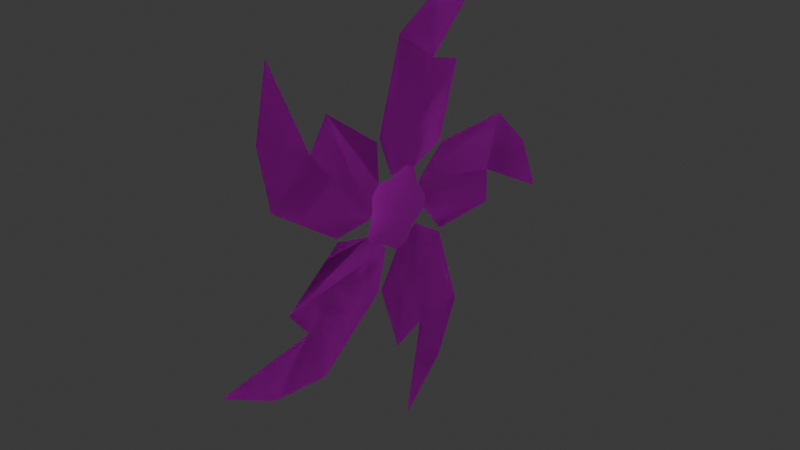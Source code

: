 # Source: FumaShuriken_VI.blend  (saved by Blender 4.4.32; exported with 4.5.12 LTS)
import bpy
from mathutils import Matrix  # noqa: F401  (used for matrix-valued properties, if any)

bpy.ops.wm.read_factory_settings(use_empty=True)
scene = bpy.context.scene
scene.name = 'Scene'

# ---- images (referenced by path relative to the original .blend; pixels are not part of the script)
import os
ASSET_DIR = os.environ.get("B2B_ASSET_DIR", "")  # directory of the original .blend (textures are referenced by path, not embedded)
HERE = os.path.dirname(os.path.abspath(__file__))  # packed textures are extracted next to this script under _unpacked/

def load_image(name, relpath, width, height, colorspace="sRGB"):
    """Load a texture the original file referenced (path relative to the .blend, or extracted next to this script)."""
    p = next((c for c in (os.path.join(HERE, relpath), os.path.join(ASSET_DIR, relpath)) if relpath and os.path.exists(c)), "")
    if p:
        img = bpy.data.images.load(p, check_existing=True)
        img.name = name
    else:  # same state as the original file: an image datablock whose file is absent (Cycles renders it pink)
        img = bpy.data.images.new(name, width, height)
        img.source = "FILE"
        img.filepath = "//" + (relpath or name)
    img.colorspace_settings.name = colorspace
    return img
img_fumashuriken_vi_png = load_image('FumaShuriken_VI.png', 'FumaShuriken_VI.png', 1024, 1024, 'sRGB')
img_fumashuriken_vi_png_001 = load_image('FumaShuriken_VI.png.001', 'FumaShuriken_VI.png', 1024, 1024, 'Non-Color')

# ---- materials (node trees are filled in below, after node groups)
mat_sm_0 = bpy.data.materials.new('sm_0')
mat_sm_0.use_transparency_overlap = False
mat_sm_0.show_transparent_back = False
mat_sm_0.roughness = 0.5528
mat_sm_0.specular_intensity = 1.0
mat_sm_0.metallic = 1.0

# ---- material node trees
mat_sm_0.use_nodes = True; mat_sm_0.node_tree.nodes.clear()
_N = mat_sm_0.node_tree.nodes; _L = mat_sm_0.node_tree.links
n0 = _N.new('ShaderNodeBsdfPrincipled'); n0.name = 'Principled BSDF'; n0.location = (10, 300)
n0.inputs[1].default_value = 1.0
n0.inputs[2].default_value = 0.5528
n0.inputs[13].default_value = 1.0
n0.inputs[27].default_value = (0.0, 0.0, 0.0, 1.0)
n0.inputs[28].default_value = 1.0
n1 = _N.new('ShaderNodeOutputMaterial'); n1.name = 'Material Output'; n1.location = (300, 300)
n2 = _N.new('ShaderNodeNormalMap'); n2.name = 'Normal Map'; n2.location = (-300, -300)
n2.label = 'Normal/Map'
n3 = _N.new('ShaderNodeTexImage'); n3.name = 'Image Texture'; n3.location = (-300, 600)
n3.image = img_fumashuriken_vi_png
n4 = _N.new('ShaderNodeTexImage'); n4.name = 'Image Texture.001'; n4.location = (-300, 0)
n4.image = img_fumashuriken_vi_png_001
_L.new(n0.outputs[0], n1.inputs[0])
_L.new(n2.outputs[0], n0.inputs[5])
_L.new(n3.outputs[0], n0.inputs[0])
_L.new(n4.outputs[1], n0.inputs[4])
n1.is_active_output = True

# ---- world
world_world = bpy.data.worlds.new('World'); scene.world = world_world
world_world.use_nodes = True; world_world.node_tree.nodes.clear()
_N = world_world.node_tree.nodes; _L = world_world.node_tree.links
n0 = _N.new('ShaderNodeOutputWorld'); n0.name = 'World Output'; n0.location = (300, 300)
n1 = _N.new('ShaderNodeBackground'); n1.name = 'Background'; n1.location = (10, 300)
n1.inputs[0].default_value = (0.05088, 0.05088, 0.05088, 1.0)
_L.new(n1.outputs[0], n0.inputs[0])
n0.is_active_output = True
world_world.color = (0.05088, 0.05088, 0.05088)
world_world.sun_shadow_jitter_overblur = 0.0

# ---- meshes
me_sm_0_mesh0000 = bpy.data.meshes.new('sm_0_mesh0000')
me_sm_0_mesh0000.from_pydata([(0.0001907, 0.001585, -3.941), (1.457, 0.001585, -2.861), (9.537e-07, -1.21, -0.003779), (-1.273, 0.002237, -3.747), (-2.27, 0.001585, -2.27), (1.457, 0.001585, -2.861), (0.0001907, 0.001585, -3.941), (9.537e-07, 1.207, -0.003777), (-1.273, 0.002237, -3.747), (-2.27, 0.001585, -2.27), (3.748, 0.001585, -1.218), (3.171, 0.001585, 0.5017), (3.17, 0.002237, -2.368), (3.171, 0.001585, 0.5017), (3.748, 0.001585, -1.218), (3.17, 0.002237, -2.368), (2.316, 0.001585, 3.189), (0.5028, 0.001585, 3.171), (3.232, 0.002237, 2.283), (0.5028, 0.001585, 3.171), (2.316, 0.001585, 3.189), (3.232, 0.002237, 2.283), (-3.748, 0.001585, -1.218), (-3.956, 0.002237, 0.05255), (-2.86, 0.001585, 1.458), (-3.748, 0.001585, -1.218), (-3.956, 0.002237, 0.05255), (-2.86, 0.001585, 1.458), (-2.317, 0.001585, 3.188), (-1.173, 0.002237, 3.779), (-2.317, 0.001585, 3.188), (-1.173, 0.002237, 3.779), (1.711, 0.003458, -2.979), (-1.273, 0.002843, -3.747), (-4.22, 0.003452, -13.41), (-4.22, 0.003466, -6.115), (4.411, 0.003463, -14.86), (4.337, 0.003466, -6.219), (0.3251, 0.005022, -19.19), (-0.8347, 0.003456, -13.28), (-5.519, 0.007296, -21.76), (4.411, 0.003463, -14.86), (-0.8347, 0.003456, -13.28), (-1.273, 0.002843, -3.747), (1.711, 0.003458, -2.979), (-4.22, 0.003452, -13.41), (-4.22, 0.003466, -6.115), (4.411, 0.003463, -14.86), (4.337, 0.003466, -6.219), (-0.8347, 0.003456, -13.28), (0.3251, 0.005022, -19.19), (-5.519, 0.007296, -21.76), (4.411, 0.003463, -14.86), (-0.8347, 0.003456, -13.28), (-14.06, -0.006557, -0.1302), (-2.305, -0.006563, -2.547), (-3.956, -0.005948, 0.05255), (-7.12, -0.00657, 2.123), (-4.575, -0.00657, -6.046), (-12.77, -0.006569, -8.788), (-22.4, -0.0104, -1.475), (-18.15, -0.008128, -6.241), (-12.89, -0.006562, -3.311), (-12.77, -0.006569, -8.788), (-12.89, -0.006562, -3.311), (-14.06, -0.006557, -0.1302), (-3.956, -0.005948, 0.05255), (-2.305, -0.006563, -2.547), (-7.12, -0.00657, 2.123), (-4.575, -0.00657, -6.046), (-12.77, -0.006569, -8.788), (-22.4, -0.0104, -1.475), (-12.89, -0.006562, -3.311), (-18.15, -0.008128, -6.241), (-12.77, -0.006569, -8.788), (-12.89, -0.006562, -3.311), (-3.135, 0.003458, 1.405), (-1.173, 0.002843, 3.779), (-4.467, 0.003452, 13.33), (-0.1808, 0.003466, 7.428), (-12.3, 0.003463, 9.431), (-7.164, 0.003466, 2.482), (-11.55, 0.005022, 15.34), (-7.133, 0.003456, 11.24), (-8.325, 0.007296, 20.85), (-12.3, 0.003463, 9.431), (-7.133, 0.003456, 11.24), (-1.173, 0.002843, 3.779), (-3.135, 0.003458, 1.405), (-4.467, 0.003452, 13.33), (-0.1808, 0.003466, 7.428), (-12.3, 0.003463, 9.431), (-7.164, 0.003466, 2.482), (-7.133, 0.003456, 11.24), (-11.55, 0.005022, 15.34), (-8.325, 0.007296, 20.85), (-12.3, 0.003463, 9.431), (-7.133, 0.003456, 11.24), (11.29, -0.006557, 8.367), (0.3674, -0.006563, 3.416), (3.232, -0.005948, 2.283), (7.008, -0.00657, 2.467), (0.1472, -0.00657, 7.58), (5.167, -0.006569, 14.62), (17.25, -0.0104, 14.36), (11.02, -0.008128, 15.72), (8.483, -0.006562, 10.26), (5.167, -0.006569, 14.62), (8.483, -0.006562, 10.26), (11.29, -0.006557, 8.367), (3.232, -0.005948, 2.283), (0.3674, -0.006563, 3.416), (7.008, -0.00657, 2.467), (0.1472, -0.00657, 7.58), (5.167, -0.006569, 14.62), (17.25, -0.0104, 14.36), (8.483, -0.006562, 10.26), (11.02, -0.008128, 15.72), (5.167, -0.006569, 14.62), (8.483, -0.006562, 10.26), (3.362, 0.003458, 0.7062), (3.17, 0.002843, -2.368), (11.45, 0.003452, -8.156), (4.512, 0.003466, -5.903), (15.5, 0.003463, -0.3976), (7.255, 0.003466, 2.203), (18.36, 0.005022, -5.622), (12.38, 0.003456, -4.899), (18.99, 0.007296, -11.97), (15.5, 0.003463, -0.3976), (12.38, 0.003456, -4.899), (3.17, 0.002843, -2.368), (3.362, 0.003458, 0.7062), (11.45, 0.003452, -8.156), (4.512, 0.003466, -5.903), (15.5, 0.003463, -0.3976), (7.255, 0.003466, 2.203), (12.38, 0.003456, -4.899), (18.36, 0.005022, -5.622), (18.99, 0.007296, -11.97), (15.5, 0.003463, -0.3976), (12.38, 0.003456, -4.899)], [], [(138, 137, 140), (139, 137, 138), (136, 135, 132), (132, 135, 141), (141, 133, 132), (133, 131, 132), (133, 134, 131), (126, 129, 127), (128, 126, 127), (125, 120, 124), (120, 130, 124), (130, 120, 122), (122, 120, 121), (122, 121, 123), (118, 117, 116), (117, 115, 116), (111, 113, 114), (119, 111, 114), (111, 119, 109), (111, 109, 110), (110, 109, 112), (106, 105, 107), (106, 104, 105), (103, 102, 99), (103, 99, 108), (98, 108, 99), (100, 98, 99), (101, 98, 100), (94, 93, 96), (95, 93, 94), (92, 91, 88), (88, 91, 97), (97, 89, 88), (89, 87, 88), (89, 90, 87), (82, 85, 83), (84, 82, 83), (81, 76, 80), (76, 86, 80), (86, 76, 78), (78, 76, 77), (78, 77, 79), (74, 73, 72), (73, 71, 72), (67, 69, 70), (75, 67, 70), (67, 75, 65), (67, 65, 66), (66, 65, 68), (62, 61, 63), (62, 60, 61), (59, 58, 55), (59, 55, 64), (54, 64, 55), (56, 54, 55), (57, 54, 56), (50, 49, 52), (51, 49, 50), (48, 47, 44), (44, 47, 53), (53, 45, 44), (45, 43, 44), (45, 46, 43), (38, 41, 39), (40, 38, 39), (37, 32, 36), (32, 42, 36), (42, 32, 34), (34, 32, 33), (34, 33, 35), (7, 31, 19), (7, 19, 20), (7, 20, 21), (7, 21, 13), (7, 13, 14), (7, 14, 15), (7, 15, 5), (7, 5, 6), (7, 6, 8), (7, 8, 9), (7, 9, 25), (7, 25, 26), (7, 26, 27), (7, 27, 30), (7, 30, 31), (2, 17, 29), (2, 29, 28), (2, 28, 24), (2, 24, 23), (2, 23, 22), (2, 22, 4), (2, 4, 3), (2, 3, 0), (2, 0, 1), (2, 1, 12), (12, 10, 2), (2, 10, 11), (2, 11, 18), (2, 18, 16), (2, 16, 17)])
me_sm_0_mesh0000.polygons.foreach_set('use_smooth', [True] * 100)
_uv = me_sm_0_mesh0000.uv_layers.new(name='DiffuseUV')
_uv.uv.foreach_set('vector', [0.3545, 0.6407, 0.02814, 0.6233, 0.1713, 0.3654, 0.4126, 0.988, 0.02814, 0.6233, 0.3545, 0.6407, 0.9709, 0.5155, 0.9717, 0.9942, 0.8287, 0.3338, 0.8287, 0.3338, 0.9717, 0.9942, 0.6909, 0.9033, 0.6909, 0.9033, 0.4962, 0.906, 0.8287, 0.3338, 0.4962, 0.906, 0.6664, 0.3784, 0.8287, 0.3338, 0.4962, 0.906, 0.5012, 0.5039, 0.6664, 0.3784, 0.3545, 0.6407, 0.1713, 0.3654, 0.02814, 0.6233, 0.4126, 0.988, 0.3545, 0.6407, 0.02814, 0.6233, 0.9709, 0.5155, 0.8287, 0.3338, 0.9717, 0.9942, 0.8287, 0.3338, 0.6909, 0.9033, 0.9717, 0.9942, 0.6909, 0.9033, 0.8287, 0.3338, 0.4962, 0.906, 0.4962, 0.906, 0.8287, 0.3338, 0.6664, 0.3784, 0.4962, 0.906, 0.6664, 0.3784, 0.5012, 0.5039, 0.1713, 0.3654, 0.3545, 0.6407, 0.02814, 0.6233, 0.3545, 0.6407, 0.4126, 0.988, 0.02814, 0.6233, 0.8287, 0.3338, 0.9709, 0.5155, 0.9717, 0.9942, 0.6909, 0.9033, 0.8287, 0.3338, 0.9717, 0.9942, 0.8287, 0.3338, 0.6909, 0.9033, 0.4962, 0.906, 0.8287, 0.3338, 0.4962, 0.906, 0.6664, 0.3784, 0.6664, 0.3784, 0.4962, 0.906, 0.5012, 0.5039, 0.02814, 0.6233, 0.3545, 0.6407, 0.1713, 0.3654, 0.02814, 0.6233, 0.4126, 0.988, 0.3545, 0.6407, 0.9717, 0.9942, 0.9709, 0.5155, 0.8287, 0.3338, 0.9717, 0.9942, 0.8287, 0.3338, 0.6909, 0.9033, 0.4962, 0.906, 0.6909, 0.9033, 0.8287, 0.3338, 0.6664, 0.3784, 0.4962, 0.906, 0.8287, 0.3338, 0.5012, 0.5039, 0.4962, 0.906, 0.6664, 0.3784, 0.3545, 0.6407, 0.02814, 0.6233, 0.1713, 0.3654, 0.4126, 0.988, 0.02814, 0.6233, 0.3545, 0.6407, 0.9709, 0.5155, 0.9717, 0.9942, 0.8287, 0.3338, 0.8287, 0.3338, 0.9717, 0.9942, 0.6909, 0.9033, 0.6909, 0.9033, 0.4962, 0.906, 0.8287, 0.3338, 0.4962, 0.906, 0.6664, 0.3784, 0.8287, 0.3338, 0.4962, 0.906, 0.5012, 0.5039, 0.6664, 0.3784, 0.3545, 0.6407, 0.1713, 0.3654, 0.02814, 0.6233, 0.4126, 0.988, 0.3545, 0.6407, 0.02814, 0.6233, 0.9709, 0.5155, 0.8287, 0.3338, 0.9717, 0.9942, 0.8287, 0.3338, 0.6909, 0.9033, 0.9717, 0.9942, 0.6909, 0.9033, 0.8287, 0.3338, 0.4962, 0.906, 0.4962, 0.906, 0.8287, 0.3338, 0.6664, 0.3784, 0.4962, 0.906, 0.6664, 0.3784, 0.5012, 0.5039, 0.1713, 0.3654, 0.3545, 0.6407, 0.02814, 0.6233, 0.3545, 0.6407, 0.4126, 0.988, 0.02814, 0.6233, 0.8287, 0.3338, 0.9709, 0.5155, 0.9717, 0.9942, 0.6909, 0.9033, 0.8287, 0.3338, 0.9717, 0.9942, 0.8287, 0.3338, 0.6909, 0.9033, 0.4962, 0.906, 0.8287, 0.3338, 0.4962, 0.906, 0.6664, 0.3784, 0.6664, 0.3784, 0.4962, 0.906, 0.5012, 0.5039, 0.02814, 0.6233, 0.3545, 0.6407, 0.1713, 0.3654, 0.02814, 0.6233, 0.4126, 0.988, 0.3545, 0.6407, 0.9717, 0.9942, 0.9709, 0.5155, 0.8287, 0.3338, 0.9717, 0.9942, 0.8287, 0.3338, 0.6909, 0.9033, 0.4962, 0.906, 0.6909, 0.9033, 0.8287, 0.3338, 0.6664, 0.3784, 0.4962, 0.906, 0.8287, 0.3338, 0.5012, 0.5039, 0.4962, 0.906, 0.6664, 0.3784, 0.3545, 0.6407, 0.02814, 0.6233, 0.1713, 0.3654, 0.4126, 0.988, 0.02814, 0.6233, 0.3545, 0.6407, 0.9709, 0.5155, 0.9717, 0.9942, 0.8287, 0.3338, 0.8287, 0.3338, 0.9717, 0.9942, 0.6909, 0.9033, 0.6909, 0.9033, 0.4962, 0.906, 0.8287, 0.3338, 0.4962, 0.906, 0.6664, 0.3784, 0.8287, 0.3338, 0.4962, 0.906, 0.5012, 0.5039, 0.6664, 0.3784, 0.3545, 0.6407, 0.1713, 0.3654, 0.02814, 0.6233, 0.4126, 0.988, 0.3545, 0.6407, 0.02814, 0.6233, 0.9709, 0.5155, 0.8287, 0.3338, 0.9717, 0.9942, 0.8287, 0.3338, 0.6909, 0.9033, 0.9717, 0.9942, 0.6909, 0.9033, 0.8287, 0.3338, 0.4962, 0.906, 0.4962, 0.906, 0.8287, 0.3338, 0.6664, 0.3784, 0.4962, 0.906, 0.6664, 0.3784, 0.5012, 0.5039, 0.4084, 0.2381, 0.3338, 0.006313, 0.4374, 0.0427, 0.4084, 0.2381, 0.4374, 0.0427, 0.5492, 0.04048, 0.4084, 0.2381, 0.5492, 0.04048, 0.6062, 0.09563, 0.4084, 0.2381, 0.6062, 0.09563, 0.6036, 0.2053, 0.4084, 0.2381, 0.6036, 0.2053, 0.6402, 0.3107, 0.4084, 0.2381, 0.6402, 0.3107, 0.6053, 0.3818, 0.4084, 0.2381, 0.6053, 0.3818, 0.5, 0.4132, 0.4084, 0.2381, 0.5, 0.4132, 0.4108, 0.4806, 0.4084, 0.2381, 0.4108, 0.4806, 0.3323, 0.4694, 0.4084, 0.2381, 0.3323, 0.4694, 0.2698, 0.3792, 0.4084, 0.2381, 0.2698, 0.3792, 0.1781, 0.3154, 0.4084, 0.2381, 0.1781, 0.3154, 0.1644, 0.2373, 0.4084, 0.2381, 0.1644, 0.2373, 0.2312, 0.1502, 0.4084, 0.2381, 0.2312, 0.1502, 0.2636, 0.04337, 0.4084, 0.2381, 0.2636, 0.04337, 0.3338, 0.006313, 0.4084, 0.2381, 0.4374, 0.0427, 0.3338, 0.006313, 0.4084, 0.2381, 0.3338, 0.006313, 0.2636, 0.04337, 0.4084, 0.2381, 0.2636, 0.04337, 0.2312, 0.1502, 0.4084, 0.2381, 0.2312, 0.1502, 0.1644, 0.2373, 0.4084, 0.2381, 0.1644, 0.2373, 0.1781, 0.3154, 0.4084, 0.2381, 0.1781, 0.3154, 0.2698, 0.3792, 0.4084, 0.2381, 0.2698, 0.3792, 0.3323, 0.4694, 0.4084, 0.2381, 0.3323, 0.4694, 0.4108, 0.4806, 0.4084, 0.2381, 0.4108, 0.4806, 0.5, 0.4132, 0.4084, 0.2381, 0.5, 0.4132, 0.6053, 0.3818, 0.6053, 0.3818, 0.6402, 0.3107, 0.4084, 0.2381, 0.4084, 0.2381, 0.6402, 0.3107, 0.6036, 0.2053, 0.4084, 0.2381, 0.6036, 0.2053, 0.6062, 0.09563, 0.4084, 0.2381, 0.6062, 0.09563, 0.5492, 0.04048, 0.4084, 0.2381, 0.5492, 0.04048, 0.4374, 0.0427])
_ca = me_sm_0_mesh0000.color_attributes.new('Attribute', 'BYTE_COLOR', 'CORNER')
_ca.data.foreach_set('color', [0.0, 0.0, 0.0, 0.0, 0.0, 0.0, 0.0, 0.0, 0.0, 0.0, 0.0, 0.0, 0.0, 0.0, 0.0, 0.0, 0.0, 0.0, 0.0, 0.0, 0.0, 0.0, 0.0, 0.0, 0.0, 0.0, 0.0, 0.0, 0.0, 0.0, 0.0, 0.0, 0.0, 0.0, 0.0, 0.0, 0.0, 0.0, 0.0, 0.0, 0.0, 0.0, 0.0, 0.0, 0.0, 0.0, 0.0, 0.0, 0.0, 0.0, 0.0, 0.0, 0.0, 0.0, 0.0, 0.0, 0.0, 0.0, 0.0, 0.0, 0.0, 0.0, 0.0, 0.0, 0.0, 0.0, 0.0, 0.0, 0.0, 0.0, 0.0, 0.0, 0.0, 0.0, 0.0, 0.0, 0.0, 0.0, 0.0, 0.0, 0.0, 0.0, 0.0, 0.0, 0.0, 0.0, 0.0, 0.0, 0.0, 0.0, 0.0, 0.0, 0.0, 0.0, 0.0, 0.0, 0.0, 0.0, 0.0, 0.0, 0.0, 0.0, 0.0, 0.0, 0.0, 0.0, 0.0, 0.0, 0.0, 0.0, 0.0, 0.0, 0.0, 0.0, 0.0, 0.0, 0.0, 0.0, 0.0, 0.0, 0.0, 0.0, 0.0, 0.0, 0.0, 0.0, 0.0, 0.0, 0.0, 0.0, 0.0, 0.0, 0.0, 0.0, 0.0, 0.0, 0.0, 0.0, 0.0, 0.0, 0.0, 0.0, 0.0, 0.0, 0.0, 0.0, 0.0, 0.0, 0.0, 0.0, 0.0, 0.0, 0.0, 0.0, 0.0, 0.0, 0.0, 0.0, 0.0, 0.0, 0.0, 0.0, 0.0, 0.0, 0.0, 0.0, 0.0, 0.0, 0.0, 0.0, 0.0, 0.0, 0.0, 0.0, 0.0, 0.0, 0.0, 0.0, 0.0, 0.0, 0.0, 0.0, 0.0, 0.0, 0.0, 0.0, 0.0, 0.0, 0.0, 0.0, 0.0, 0.0, 0.0, 0.0, 0.0, 0.0, 0.0, 0.0, 0.0, 0.0, 0.0, 0.0, 0.0, 0.0, 0.0, 0.0, 0.0, 0.0, 0.0, 0.0, 0.0, 0.0, 0.0, 0.0, 0.0, 0.0, 0.0, 0.0, 0.0, 0.0, 0.0, 0.0, 0.0, 0.0, 0.0, 0.0, 0.0, 0.0, 0.0, 0.0, 0.0, 0.0, 0.0, 0.0, 0.0, 0.0, 0.0, 0.0, 0.0, 0.0, 0.0, 0.0, 0.0, 0.0, 0.0, 0.0, 0.0, 0.0, 0.0, 0.0, 0.0, 0.0, 0.0, 0.0, 0.0, 0.0, 0.0, 0.0, 0.0, 0.0, 0.0, 0.0, 0.0, 0.0, 0.0, 0.0, 0.0, 0.0, 0.0, 0.0, 0.0, 0.0, 0.0, 0.0, 0.0, 0.0, 0.0, 0.0, 0.0, 0.0, 0.0, 0.0, 0.0, 0.0, 0.0, 0.0, 0.0, 0.0, 0.0, 0.0, 0.0, 0.0, 0.0, 0.0, 0.0, 0.0, 0.0, 0.0, 0.0, 0.0, 0.0, 0.0, 0.0, 0.0, 0.0, 0.0, 0.0, 0.0, 0.0, 0.0, 0.0, 0.0, 0.0, 0.0, 0.0, 0.0, 0.0, 0.0, 0.0, 0.0, 0.0, 0.0, 0.0, 0.0, 0.0, 0.0, 0.0, 0.0, 0.0, 0.0, 0.0, 0.0, 0.0, 0.0, 0.0, 0.0, 0.0, 0.0, 0.0, 0.0, 0.0, 0.0, 0.0, 0.0, 0.0, 0.0, 0.0, 0.0, 0.0, 0.0, 0.0, 0.0, 0.0, 0.0, 0.0, 0.0, 0.0, 0.0, 0.0, 0.0, 0.0, 0.0, 0.0, 0.0, 0.0, 0.0, 0.0, 0.0, 0.0, 0.0, 0.0, 0.0, 0.0, 0.0, 0.0, 0.0, 0.0, 0.0, 0.0, 0.0, 0.0, 0.0, 0.0, 0.0, 0.0, 0.0, 0.0, 0.0, 0.0, 0.0, 0.0, 0.0, 0.0, 0.0, 0.0, 0.0, 0.0, 0.0, 0.0, 0.0, 0.0, 0.0, 0.0, 0.0, 0.0, 0.0, 0.0, 0.0, 0.0, 0.0, 0.0, 0.0, 0.0, 0.0, 0.0, 0.0, 0.0, 0.0, 0.0, 0.0, 0.0, 0.0, 0.0, 0.0, 0.0, 0.0, 0.0, 0.0, 0.0, 0.0, 0.0, 0.0, 0.0, 0.0, 0.0, 0.0, 0.0, 0.0, 0.0, 0.0, 0.0, 0.0, 0.0, 0.0, 0.0, 0.0, 0.0, 0.0, 0.0, 0.0, 0.0, 0.0, 0.0, 0.0, 0.0, 0.0, 0.0, 0.0, 0.0, 0.0, 0.0, 0.0, 0.0, 0.0, 0.0, 0.0, 0.0, 0.0, 0.0, 0.0, 0.0, 0.0, 0.0, 0.0, 0.0, 0.0, 0.0, 0.0, 0.0, 0.0, 0.0, 0.0, 0.0, 0.0, 0.0, 0.0, 0.0, 0.0, 0.0, 0.0, 0.0, 0.0, 0.0, 0.0, 0.0, 0.0, 0.0, 0.0, 0.0, 0.0, 0.0, 0.0, 0.0, 0.0, 0.0, 0.0, 0.0, 0.0, 0.0, 0.0, 0.0, 0.0, 0.0, 0.0, 0.0, 0.0, 0.0, 0.0, 0.0, 0.0, 0.0, 0.0, 0.0, 0.0, 0.0, 0.0, 0.0, 0.0, 0.0, 0.0, 0.0, 0.0, 0.0, 0.0, 0.0, 0.0, 0.0, 0.0, 0.0, 0.0, 0.0, 0.0, 0.0, 0.0, 0.0, 0.0, 0.0, 0.0, 0.0, 0.0, 0.0, 0.0, 0.0, 0.0, 0.0, 0.0, 0.0, 0.0, 0.0, 0.0, 0.0, 0.0, 0.0, 0.0, 0.0, 0.0, 0.0, 0.0, 0.0, 0.0, 0.0, 0.0, 0.0, 0.0, 0.0, 0.0, 0.0, 0.0, 0.0, 0.0, 0.0, 0.0, 0.0, 0.0, 0.0, 0.0, 0.0, 0.0, 0.0, 0.0, 0.0, 0.0, 0.0, 0.0, 0.0, 0.0, 0.0, 0.0, 0.0, 0.0, 0.0, 0.0, 0.0, 0.0, 0.0, 0.0, 0.0, 0.0, 0.0, 0.0, 0.0, 0.0, 0.0, 0.0, 0.0, 0.0, 0.0, 0.0, 0.0, 0.0, 0.0, 0.0, 0.0, 0.0, 0.0, 0.0, 0.0, 0.0, 0.0, 0.0, 0.0, 0.0, 0.0, 0.0, 0.0, 0.0, 0.0, 0.0, 0.0, 0.0, 0.0, 0.0, 0.0, 0.0, 0.0, 0.0, 0.0, 0.0, 0.0, 0.0, 0.0, 0.0, 0.0, 0.0, 0.0, 0.0, 0.0, 0.0, 0.0, 0.0, 0.0, 0.0, 0.0, 0.0, 0.0, 0.0, 0.0, 0.0, 0.0, 0.0, 0.0, 0.0, 0.0, 0.0, 0.0, 0.0, 0.0, 0.0, 0.0, 0.0, 0.0, 0.0, 0.0, 0.0, 0.0, 0.0, 0.0, 0.0, 0.0, 0.0, 0.0, 0.0, 0.0, 0.0, 0.0, 0.0, 0.0, 0.0, 0.0, 0.0, 0.0, 0.0, 0.0, 0.0, 0.0, 0.0, 0.0, 0.0, 0.0, 0.0, 0.0, 0.0, 0.0, 0.0, 0.0, 0.0, 0.0, 0.0, 0.0, 0.0, 0.0, 0.0, 0.0, 0.0, 0.0, 0.0, 0.0, 0.0, 0.0, 0.0, 0.0, 0.0, 0.0, 0.0, 0.0, 0.0, 0.0, 0.0, 0.0, 0.0, 0.0, 0.0, 0.0, 0.0, 0.0, 0.0, 0.0, 0.0, 0.0, 0.0, 0.0, 0.0, 0.0, 0.0, 0.0, 0.0, 0.0, 0.0, 0.0, 0.0, 0.0, 0.0, 0.0, 0.0, 0.0, 0.0, 0.0, 0.0, 0.0, 0.0, 0.0, 0.0, 0.0, 0.0, 0.0, 0.0, 0.0, 0.0, 0.0, 0.0, 0.0, 0.0, 0.0, 0.0, 0.0, 0.0, 0.0, 0.0, 0.0, 0.0, 0.0, 0.0, 0.0, 0.0, 0.0, 0.0, 0.0, 0.0, 0.0, 0.0, 0.0, 0.0, 0.0, 0.0, 0.0, 0.0, 0.0, 0.0, 0.0, 0.0, 0.0, 0.0, 0.0, 0.0, 0.0, 0.0, 0.0, 0.0, 0.0, 0.0, 0.0, 0.0, 0.0, 0.0, 0.0, 0.0, 0.0, 0.0, 0.0, 0.0, 0.0, 0.0, 0.0, 0.0, 0.0, 0.0, 0.0, 0.0, 0.0, 0.0, 0.0, 0.0, 0.0, 0.0, 0.0, 0.0, 0.0, 0.0, 0.0, 0.0, 0.0, 0.0, 0.0, 0.0, 0.0, 0.0, 0.0, 0.0, 0.0, 0.0, 0.0, 0.0, 0.0, 0.0, 0.0, 0.0, 0.0, 0.0, 0.0, 0.0, 0.0, 0.0, 0.0, 0.0, 0.0, 0.0, 0.0, 0.0, 0.0, 0.0, 0.0, 0.0, 0.0, 0.0, 0.0, 0.0, 0.0, 0.0, 0.0, 0.0, 0.0, 0.0, 0.0, 0.0, 0.0, 0.0, 0.0, 0.0, 0.0, 0.0, 0.0, 0.0, 0.0, 0.0, 0.0, 0.0, 0.0, 0.0, 0.0, 0.0, 0.0, 0.0, 0.0, 0.0, 0.0, 0.0, 0.0, 0.0, 0.0, 0.0, 0.0, 0.0, 0.0, 0.0, 0.0, 0.0, 0.0, 0.0, 0.0, 0.0, 0.0, 0.0, 0.0, 0.0, 0.0, 0.0, 0.0, 0.0, 0.0, 0.0, 0.0, 0.0, 0.0, 0.0, 0.0, 0.0, 0.0, 0.0, 0.0, 0.0, 0.0, 0.0, 0.0, 0.0, 0.0, 0.0, 0.0, 0.0, 0.0, 0.0, 0.0, 0.0, 0.0, 0.0, 0.0, 0.0, 0.0, 0.0, 0.0, 0.0, 0.0, 0.0, 0.0, 0.0, 0.0, 0.0, 0.0, 0.0, 0.0, 0.0, 0.0, 0.0, 0.0, 0.0, 0.0, 0.0, 0.0, 0.0, 0.0, 0.0, 0.0, 0.0, 0.0, 0.0, 0.0, 0.0, 0.0, 0.0, 0.0, 0.0, 0.0, 0.0, 0.0, 0.0, 0.0, 0.0, 0.0, 0.0, 0.0, 0.0, 0.0, 0.0, 0.0, 0.0, 0.0, 0.0, 0.0, 0.0, 0.0, 0.0, 0.0, 0.0, 0.0, 0.0, 0.0, 0.0, 0.0, 0.0, 0.0, 0.0, 0.0, 0.0, 0.0, 0.0, 0.0, 0.0, 0.0, 0.0, 0.0, 0.0, 0.0, 0.0, 0.0, 0.0, 0.0, 0.0, 0.0, 0.0, 0.0, 0.0, 0.0, 0.0, 0.0, 0.0, 0.0, 0.0, 0.0, 0.0, 0.0, 0.0, 0.0, 0.0, 0.0, 0.0, 0.0, 0.0, 0.0, 0.0, 0.0, 0.0, 0.0, 0.0, 0.0, 0.0, 0.0, 0.0, 0.0, 0.0, 0.0, 0.0, 0.0, 0.0, 0.0, 0.0, 0.0, 0.0, 0.0, 0.0, 0.0, 0.0, 0.0, 0.0, 0.0, 0.0, 0.0, 0.0, 0.0, 0.0, 0.0, 0.0, 0.0, 0.0, 0.0, 0.0, 0.0, 0.0, 0.0, 0.0, 0.0, 0.0, 0.0, 0.0, 0.0, 0.0, 0.0, 0.0, 0.0, 0.0, 0.0, 0.0, 0.0, 0.0, 0.0, 0.0, 0.0, 0.0, 0.0, 0.0, 0.0, 0.0, 0.0, 0.0, 0.0, 0.0, 0.0, 0.0, 0.0, 0.0, 0.0, 0.0, 0.0, 0.0, 0.0, 0.0, 0.0, 0.0, 0.0, 0.0, 0.0, 0.0, 0.0, 0.0, 0.0, 0.0, 0.0, 0.0, 0.0, 0.0, 0.0, 0.0, 0.0, 0.0, 0.0, 0.0, 0.0, 0.0, 0.0, 0.0, 0.0, 0.0, 0.0, 0.0, 0.0, 0.0, 0.0, 0.0, 0.0, 0.0, 0.0, 0.0, 0.0, 0.0, 0.0, 0.0, 0.0, 0.0, 0.0, 0.0, 0.0, 0.0, 0.0, 0.0, 0.0, 0.0, 0.0, 0.0, 0.0, 0.0, 0.0, 0.0])
me_sm_0_mesh0000.materials.append(mat_sm_0)
me_sm_0_mesh0000.update()
me_sm_0_mesh0000.normals_split_custom_set([tuple(v) for v in zip(*[iter([-0.0002283, 1.0, 0.0002771, 1.386e-05, 1.0, 6.192e-06, 3.345e-05, 1.0, -2.584e-05, -0.0002212, 1.0, 0.000336, 1.386e-05, 1.0, 6.192e-06, -0.0002283, 1.0, 0.0002771, -7.264e-07, 1.0, -3.456e-06, -5.554e-07, 1.0, -1.577e-06, -8.236e-05, 1.0, -7.632e-05, -8.236e-05, 1.0, -7.632e-05, -5.554e-07, 1.0, -1.577e-06, -4.884e-07, 1.0, -1.142e-06, -4.884e-07, 1.0, -1.142e-06, -1.671e-05, 1.0, 1.127e-05, -8.236e-05, 1.0, -7.632e-05, -1.671e-05, 1.0, 1.127e-05, -0.0001446, 1.0, -0.0001016, -8.236e-05, 1.0, -7.632e-05, -1.671e-05, 1.0, 1.127e-05, 6.763e-05, 1.0, 0.0002019, -0.0001446, 1.0, -0.0001016, 0.0002283, -1.0, -0.0002771, -3.343e-05, -1.0, 2.587e-05, -1.385e-05, -1.0, -6.154e-06, 0.0002212, -1.0, -0.000336, 0.0002283, -1.0, -0.0002771, -1.385e-05, -1.0, -6.154e-06, 7.264e-07, -1.0, 3.456e-06, 8.236e-05, -1.0, 7.632e-05, 5.554e-07, -1.0, 1.577e-06, 8.236e-05, -1.0, 7.632e-05, 4.884e-07, -1.0, 1.142e-06, 5.554e-07, -1.0, 1.577e-06, 4.884e-07, -1.0, 1.142e-06, 8.236e-05, -1.0, 7.632e-05, 1.671e-05, -1.0, -1.127e-05, 1.671e-05, -1.0, -1.127e-05, 8.236e-05, -1.0, 7.632e-05, 0.0001446, -1.0, 0.0001016, 1.671e-05, -1.0, -1.127e-05, 0.0001446, -1.0, 0.0001016, -6.763e-05, -1.0, -0.0002019, 0.0002328, 1.0, 0.0001786, 0.0003341, 1.0, 0.0001315, 0.0002935, 1.0, 0.0001503, 0.0003341, 1.0, 0.0001315, 0.0003879, 1.0, 0.0001065, 0.0002935, 1.0, 0.0001503, -4.697e-05, 1.0, 0.0001019, -2.379e-06, 1.0, 1.555e-06, -1.15e-06, 1.0, 1.028e-06, -9.767e-07, 1.0, 1.013e-06, -4.697e-05, 1.0, 0.0001019, -1.15e-06, 1.0, 1.028e-06, -4.697e-05, 1.0, 0.0001019, -9.767e-07, 1.0, 1.013e-06, 1.573e-05, 1.0, 1.269e-05, -4.697e-05, 1.0, 0.0001019, 1.573e-05, 1.0, 1.269e-05, -5.202e-05, 1.0, 0.000169, -5.202e-05, 1.0, 0.000169, 1.573e-05, 1.0, 1.269e-05, 0.0001709, 1.0, -0.0001263, -0.0002935, -1.0, -0.0001503, -0.0003341, -1.0, -0.0001315, -0.0002328, -1.0, -0.0001786, -0.0002935, -1.0, -0.0001503, -0.0003879, -1.0, -0.0001065, -0.0003341, -1.0, -0.0001315, 1.15e-06, -1.0, -1.028e-06, 2.379e-06, -1.0, -1.555e-06, 4.697e-05, -1.0, -0.0001019, 1.15e-06, -1.0, -1.028e-06, 4.697e-05, -1.0, -0.0001019, 9.767e-07, -1.0, -1.013e-06, -1.573e-05, -1.0, -1.269e-05, 9.767e-07, -1.0, -1.013e-06, 4.697e-05, -1.0, -0.0001019, 5.202e-05, -1.0, -0.000169, -1.573e-05, -1.0, -1.269e-05, 4.697e-05, -1.0, -0.0001019, -0.0001709, -1.0, 0.0001263, -1.573e-05, -1.0, -1.269e-05, 5.202e-05, -1.0, -0.000169, 2.182e-05, 1.0, -0.0003584, 5.228e-05, 1.0, -0.0003256, -1.137e-05, 1.0, 4.074e-05, -1.855e-05, 1.0, -0.0004019, 5.228e-05, 1.0, -0.0003256, 2.182e-05, 1.0, -0.0003584, 2.619e-06, 1.0, 2.37e-06, 1.376e-06, 1.0, 9.492e-07, 0.0001115, 1.0, 1.333e-05, 0.0001115, 1.0, 1.333e-05, 1.376e-06, 1.0, 9.492e-07, 1.066e-06, 1.0, 6.37e-07, 1.066e-06, 1.0, 6.37e-07, 6.896e-06, 1.0, -1.894e-05, 0.0001115, 1.0, 1.333e-05, 6.896e-06, 1.0, -1.894e-05, 0.0001767, 1.0, -2.794e-06, 0.0001115, 1.0, 1.333e-05, 6.896e-06, 1.0, -1.894e-05, -0.0001734, 1.0, -0.0001236, 0.0001767, 1.0, -2.794e-06, -2.182e-05, -1.0, 0.0003584, 1.139e-05, -1.0, -4.073e-05, -5.228e-05, -1.0, 0.0003256, 1.855e-05, -1.0, 0.0004019, -2.182e-05, -1.0, 0.0003584, -5.228e-05, -1.0, 0.0003256, -2.619e-06, -1.0, -2.37e-06, -0.0001115, -1.0, -1.333e-05, -1.376e-06, -1.0, -9.492e-07, -0.0001115, -1.0, -1.333e-05, -1.066e-06, -1.0, -6.37e-07, -1.376e-06, -1.0, -9.492e-07, -1.066e-06, -1.0, -6.37e-07, -0.0001115, -1.0, -1.333e-05, -6.896e-06, -1.0, 1.894e-05, -6.896e-06, -1.0, 1.894e-05, -0.0001115, -1.0, -1.333e-05, -0.0001767, -1.0, 2.794e-06, -6.896e-06, -1.0, 1.894e-05, -0.0001767, -1.0, 2.794e-06, 0.0001734, -1.0, 0.0001236, -0.0002933, 1.0, -7.657e-06, -0.0003476, 1.0, 9.001e-05, -0.0003259, 1.0, 5.091e-05, -0.0003476, 1.0, 9.001e-05, -0.0003765, 1.0, 0.0001418, -0.0003259, 1.0, 5.091e-05, -2.191e-05, 1.0, -0.0001101, 1.01e-06, 1.0, -2.656e-06, 3.258e-07, 1.0, -1.508e-06, 1.95e-07, 1.0, -1.393e-06, -2.191e-05, 1.0, -0.0001101, 3.258e-07, 1.0, -1.508e-06, -2.191e-05, 1.0, -0.0001101, 1.95e-07, 1.0, -1.393e-06, -2.019e-05, 1.0, -1.022e-06, -2.191e-05, 1.0, -0.0001101, -2.019e-05, 1.0, -1.022e-06, -5.727e-05, 1.0, -0.0001673, -5.727e-05, 1.0, -0.0001673, -2.019e-05, 1.0, -1.022e-06, -6.397e-05, 1.0, 0.0002026, 0.0003259, -1.0, -5.091e-05, 0.0003476, -1.0, -9.001e-05, 0.0002933, -1.0, 7.657e-06, 0.0003259, -1.0, -5.091e-05, 0.0003765, -1.0, -0.0001418, 0.0003476, -1.0, -9.001e-05, -3.258e-07, -1.0, 1.508e-06, -1.01e-06, -1.0, 2.656e-06, 2.191e-05, -1.0, 0.0001101, -3.258e-07, -1.0, 1.508e-06, 2.191e-05, -1.0, 0.0001101, -1.95e-07, -1.0, 1.393e-06, 2.019e-05, -1.0, 1.022e-06, -1.95e-07, -1.0, 1.393e-06, 2.191e-05, -1.0, 0.0001101, 5.727e-05, -1.0, 0.0001673, 2.019e-05, -1.0, 1.022e-06, 2.191e-05, -1.0, 0.0001101, 6.397e-05, -1.0, -0.0002026, 2.019e-05, -1.0, 1.022e-06, 5.727e-05, -1.0, 0.0001673, 0.000193, 1.0, 0.0003028, 0.0001491, 1.0, 0.0002942, 8.334e-05, 1.0, 0.0002813, 0.0002512, 1.0, 0.0003142, 0.0001491, 1.0, 0.0002942, 0.000193, 1.0, 0.0003028, -3.512e-06, 1.0, -3.774e-07, -1.671e-06, 1.0, 4.094e-08, -9.803e-05, 1.0, 5.475e-05, -9.803e-05, 1.0, 5.475e-05, -1.671e-06, 1.0, 4.094e-08, -1.237e-06, 1.0, 1.115e-07, -1.237e-06, 1.0, 1.115e-07, 5.553e-06, 1.0, 1.938e-05, -9.803e-05, 1.0, 5.475e-05, 5.553e-06, 1.0, 1.938e-05, -0.0001413, 1.0, 0.0001061, -9.803e-05, 1.0, 5.475e-05, 5.553e-06, 1.0, 1.938e-05, 0.0002129, 1.0, -1.92e-06, -0.0001413, 1.0, 0.0001061, -0.000193, -1.0, -0.0003028, -8.334e-05, -1.0, -0.0002813, -0.0001491, -1.0, -0.0002942, -0.0002512, -1.0, -0.0003142, -0.000193, -1.0, -0.0003028, -0.0001491, -1.0, -0.0002942, 3.512e-06, -1.0, 3.774e-07, 9.803e-05, -1.0, -5.475e-05, 1.671e-06, -1.0, -4.094e-08, 9.803e-05, -1.0, -5.475e-05, 1.237e-06, -1.0, -1.115e-07, 1.671e-06, -1.0, -4.094e-08, 1.237e-06, -1.0, -1.115e-07, 9.803e-05, -1.0, -5.475e-05, -5.553e-06, -1.0, -1.938e-05, -5.553e-06, -1.0, -1.938e-05, 9.803e-05, -1.0, -5.475e-05, 0.0001413, -1.0, -0.0001061, -5.553e-06, -1.0, -1.938e-05, 0.0001413, -1.0, -0.0001061, -0.0002129, -1.0, 1.92e-06, 2.45e-07, 1.0, -0.0003237, -0.006966, 0.9535, 0.3014, 0.05951, 0.9363, 0.3461, 2.45e-07, 1.0, -0.0003237, 0.05951, 0.9363, 0.3461, 0.1028, 0.9529, 0.2852, 2.45e-07, 1.0, -0.0003237, 0.1028, 0.9529, 0.2852, 0.2848, 0.9534, 0.09978, 2.45e-07, 1.0, -0.0003237, 0.2848, 0.9534, 0.09978, 0.3479, 0.9362, 0.05001, 2.45e-07, 1.0, -0.0003237, 0.3479, 0.9362, 0.05001, 0.3033, 0.9529, -0.009629, 2.45e-07, 1.0, -0.0003237, 0.3033, 0.9529, -0.009629, 0.1831, 0.9533, -0.2402, 2.45e-07, 1.0, -0.0003237, 0.1831, 0.9533, -0.2402, 0.1553, 0.9361, -0.3157, 2.45e-07, 1.0, -0.0003237, 0.1553, 0.9361, -0.3157, 0.08465, 0.9528, -0.2916, 2.45e-07, 1.0, -0.0003237, 0.08465, 0.9528, -0.2916, -0.1718, 0.9533, -0.2484, 2.45e-07, 1.0, -0.0003237, -0.1718, 0.9533, -0.2484, -0.2519, 0.9361, -0.2455, 2.45e-07, 1.0, -0.0003237, -0.2519, 0.9361, -0.2455, -0.2511, 0.9528, -0.1706, 2.45e-07, 1.0, -0.0003237, -0.2511, 0.9528, -0.1706, -0.289, 0.9534, 0.08656, 2.45e-07, 1.0, -0.0003237, -0.289, 0.9534, 0.08656, -0.311, 0.9363, 0.1635, 2.45e-07, 1.0, -0.0003237, -0.311, 0.9363, 0.1635, -0.2396, 0.9529, 0.1859, 2.45e-07, 1.0, -0.0003237, -0.2396, 0.9529, 0.1859, -0.006966, 0.9535, 0.3014, -0.02249, -0.9997, 0.001312, 0.05931, -0.9357, 0.3477, -0.006957, -0.9529, 0.3032, -0.02249, -0.9997, 0.001312, -0.006957, -0.9529, 0.3032, -0.2403, -0.9525, 0.1871, -0.02249, -0.9997, 0.001312, -0.2403, -0.9525, 0.1871, -0.3123, -0.9357, 0.1643, -0.02249, -0.9997, 0.001312, -0.3123, -0.9357, 0.1643, -0.2907, -0.9528, 0.0871, -0.02249, -0.9997, 0.001312, -0.2907, -0.9528, 0.0871, -0.2524, -0.9524, -0.171, -0.02249, -0.9997, 0.001312, -0.2524, -0.9524, -0.171, -0.2531, -0.9355, -0.2466, -0.02249, -0.9997, 0.001312, -0.2531, -0.9355, -0.2466, -0.1729, -0.9527, -0.2498, -0.02249, -0.9997, 0.001312, -0.1729, -0.9527, -0.2498, 0.08455, -0.9524, -0.293, -0.02249, -0.9997, 0.001312, 0.08455, -0.9524, -0.293, 0.1563, -0.9355, -0.317, -0.02249, -0.9997, 0.001312, 0.1563, -0.9355, -0.317, 0.2078, -0.9622, -0.1763, 0.2078, -0.9622, -0.1763, 0.3075, -0.9516, -0.0003017, -0.02249, -0.9997, 0.001312, -0.02249, -0.9997, 0.001312, 0.3075, -0.9516, -0.0003017, 0.3331, -0.9429, -0.006077, -0.02249, -0.9997, 0.001312, 0.3331, -0.9429, -0.006077, 0.2864, -0.9528, 0.1003, -0.02249, -0.9997, 0.001312, 0.2864, -0.9528, 0.1003, 0.1037, -0.9525, 0.2863, -0.02249, -0.9997, 0.001312, 0.1037, -0.9525, 0.2863, 0.05931, -0.9357, 0.3477])] * 3)])
arm_b_0000 = bpy.data.armatures.new('b_0000')  # bones are not reproduced

# ---- objects
ob_b_0000 = bpy.data.objects.new('b_0000', arm_b_0000)
ob_sm_0 = bpy.data.objects.new('sm_0', me_sm_0_mesh0000)

# ---- transforms, parenting, visibility, modifiers, constraints
ob_b_0000.location = (0.0, 0.0, 0.0)
ob_b_0000.rotation_euler = (1.571, -0.0, 0.0)
ob_b_0000.scale = (0.01, 0.01, 0.01)
ob_sm_0.location = (0.0, 0.0, 0.0)
ob_sm_0.rotation_euler = (1.571, -1.571, 0.0)
ob_sm_0.scale = (0.03028, 0.03028, 0.03028)
ob_sm_0.color = (0.8, 0.8, 0.8, 1.0)

# ---- collection membership
scene.collection.objects.link(ob_b_0000)
scene.collection.objects.link(ob_sm_0)

# ---- scene / render settings (as saved in the file)
scene.frame_start = 1; scene.frame_end = 250; scene.frame_set(1)
scene.render.engine = 'BLENDER_EEVEE_NEXT'
scene.render.fps = 25
bpy.context.view_layer.update()

# ---- added for rendering (the .blend has no active camera and no usable light): camera, sun
cam_auto = bpy.data.cameras.new('AutoCamera')
cam_auto.lens = 50.0
cam_auto.sensor_width = 36.0
cam_auto.clip_end = 1000.0
ob_auto_camera = bpy.data.objects.new('AutoCamera', cam_auto)
scene.collection.objects.link(ob_auto_camera)
ob_auto_camera.location = (1.66547, -1.98471, 1.2807)
ob_auto_camera.rotation_euler = (1.09748, -7.21219e-08, 0.694738)
scene.camera = ob_auto_camera
light_auto_sun = bpy.data.lights.new('AutoSun', 'SUN')
light_auto_sun.energy = 3.0
light_auto_sun.angle = 0.0523599
ob_auto_sun = bpy.data.objects.new('AutoSun', light_auto_sun)
scene.collection.objects.link(ob_auto_sun)
ob_auto_sun.rotation_euler = (0.872665, 0.174533, 0.523599)
bpy.context.view_layer.update()
